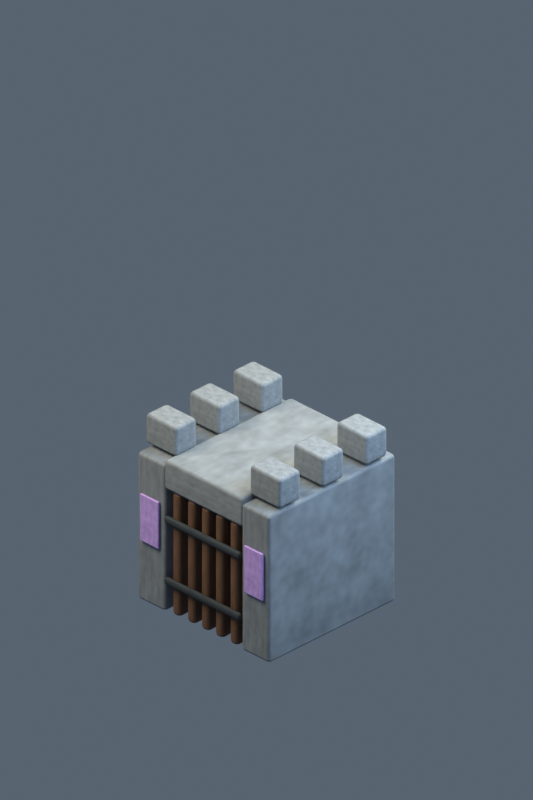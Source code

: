 # Source: building-automata-gate.blend  (saved by Blender 5.2.45; exported with 4.5.12 LTS)
import bpy
from mathutils import Matrix  # noqa: F401  (used for matrix-valued properties, if any)

bpy.ops.wm.read_factory_settings(use_empty=True)
scene = bpy.context.scene
scene.name = 'Scene'

# ---- collections
col_collection = bpy.data.collections.new('Collection'); scene.collection.children.link(col_collection)

# ---- materials (node trees are filled in below, after node groups)
mat_weathered_stone_060 = bpy.data.materials.new('weathered stone.060')
mat_weathered_stone_060.diffuse_color = (0.1878, 0.2232, 0.2542, 1.0)
mat_oak_gate_043 = bpy.data.materials.new('oak gate.043')
mat_oak_gate_043.diffuse_color = (0.1274, 0.06301, 0.0319, 1.0)
mat_iron_straps_025 = bpy.data.materials.new('iron straps.025')
mat_iron_straps_025.diffuse_color = (0.04092, 0.05613, 0.06848, 1.0)
mat_faction_banner_049 = bpy.data.materials.new('faction banner.049')
mat_faction_banner_049.diffuse_color = (0.4678, 0.3231, 0.8148, 1.0)

# ---- material node trees
mat_weathered_stone_060.use_nodes = True; mat_weathered_stone_060.node_tree.nodes.clear()
_N = mat_weathered_stone_060.node_tree.nodes; _L = mat_weathered_stone_060.node_tree.links
n0 = _N.new('ShaderNodeBsdfPrincipled'); n0.name = 'Principled BSDF'; n0.location = (-200, 100)
n0.inputs[2].default_value = 0.8
n0.inputs[10].default_value = 0.005
n1 = _N.new('ShaderNodeOutputMaterial'); n1.name = 'Material Output'; n1.location = (200, 100)
n2 = _N.new('ShaderNodeTexNoise'); n2.name = 'Noise Texture'; n2.location = (0, 0)
n2.width = 160
n2.inputs[4].default_value = 0.75
n3 = _N.new('ShaderNodeTexCoord'); n3.name = 'Texture Coordinate'; n3.location = (0, 0)
n4 = _N.new('ShaderNodeValToRGB'); n4.name = 'Color Ramp'; n4.location = (0, 0)
while len(n4.color_ramp.elements) > 1: n4.color_ramp.elements.remove(n4.color_ramp.elements[-1])
n4.color_ramp.elements[0].position = 0.18; n4.color_ramp.elements[0].color = (0.1221, 0.1451, 0.1652, 1.0)
_e = n4.color_ramp.elements.new(0.82); _e.color = (0.2522, 0.2982, 0.3384, 1.0)
_L.new(n0.outputs[0], n1.inputs[0])
_L.new(n3.outputs[0], n2.inputs[0])
_L.new(n2.outputs[0], n4.inputs[0])
_L.new(n4.outputs[0], n0.inputs[0])
n1.is_active_output = True
mat_oak_gate_043.use_nodes = True; mat_oak_gate_043.node_tree.nodes.clear()
_N = mat_oak_gate_043.node_tree.nodes; _L = mat_oak_gate_043.node_tree.links
n0 = _N.new('ShaderNodeBsdfPrincipled'); n0.name = 'Principled BSDF'; n0.location = (-200, 100)
n0.inputs[2].default_value = 0.8
n0.inputs[10].default_value = 0.005
n1 = _N.new('ShaderNodeOutputMaterial'); n1.name = 'Material Output'; n1.location = (200, 100)
n2 = _N.new('ShaderNodeTexNoise'); n2.name = 'Noise Texture'; n2.location = (0, 0)
n2.width = 160
n2.inputs[4].default_value = 0.75
n3 = _N.new('ShaderNodeTexCoord'); n3.name = 'Texture Coordinate'; n3.location = (0, 0)
n4 = _N.new('ShaderNodeValToRGB'); n4.name = 'Color Ramp'; n4.location = (0, 0)
while len(n4.color_ramp.elements) > 1: n4.color_ramp.elements.remove(n4.color_ramp.elements[-1])
n4.color_ramp.elements[0].position = 0.18; n4.color_ramp.elements[0].color = (0.08283, 0.04096, 0.02073, 1.0)
_e = n4.color_ramp.elements.new(0.82); _e.color = (0.1737, 0.08991, 0.04946, 1.0)
_L.new(n0.outputs[0], n1.inputs[0])
_L.new(n3.outputs[0], n2.inputs[0])
_L.new(n2.outputs[0], n4.inputs[0])
_L.new(n4.outputs[0], n0.inputs[0])
n1.is_active_output = True
mat_iron_straps_025.use_nodes = True; mat_iron_straps_025.node_tree.nodes.clear()
_N = mat_iron_straps_025.node_tree.nodes; _L = mat_iron_straps_025.node_tree.links
n0 = _N.new('ShaderNodeBsdfPrincipled'); n0.name = 'Principled BSDF'; n0.location = (-200, 100)
n0.inputs[1].default_value = 0.5
n0.inputs[2].default_value = 0.8
n0.inputs[10].default_value = 0.005
n1 = _N.new('ShaderNodeOutputMaterial'); n1.name = 'Material Output'; n1.location = (200, 100)
n2 = _N.new('ShaderNodeTexNoise'); n2.name = 'Noise Texture'; n2.location = (0, 0)
n2.width = 160
n2.inputs[4].default_value = 0.75
n3 = _N.new('ShaderNodeTexCoord'); n3.name = 'Texture Coordinate'; n3.location = (0, 0)
n4 = _N.new('ShaderNodeValToRGB'); n4.name = 'Color Ramp'; n4.location = (0, 0)
while len(n4.color_ramp.elements) > 1: n4.color_ramp.elements.remove(n4.color_ramp.elements[-1])
n4.color_ramp.elements[0].position = 0.18; n4.color_ramp.elements[0].color = (0.02659, 0.03648, 0.04451, 1.0)
_e = n4.color_ramp.elements.new(0.82); _e.color = (0.06119, 0.08097, 0.09702, 1.0)
_L.new(n0.outputs[0], n1.inputs[0])
_L.new(n3.outputs[0], n2.inputs[0])
_L.new(n2.outputs[0], n4.inputs[0])
_L.new(n4.outputs[0], n0.inputs[0])
n1.is_active_output = True
mat_faction_banner_049.use_nodes = True; mat_faction_banner_049.node_tree.nodes.clear()
_N = mat_faction_banner_049.node_tree.nodes; _L = mat_faction_banner_049.node_tree.links
n0 = _N.new('ShaderNodeBsdfPrincipled'); n0.name = 'Principled BSDF'; n0.location = (-200, 100)
n0.inputs[2].default_value = 0.8
n0.inputs[10].default_value = 0.005
n1 = _N.new('ShaderNodeOutputMaterial'); n1.name = 'Material Output'; n1.location = (200, 100)
n2 = _N.new('ShaderNodeTexNoise'); n2.name = 'Noise Texture'; n2.location = (0, 0)
n2.width = 160
n2.inputs[4].default_value = 0.75
n3 = _N.new('ShaderNodeTexCoord'); n3.name = 'Texture Coordinate'; n3.location = (0, 0)
n4 = _N.new('ShaderNodeValToRGB'); n4.name = 'Color Ramp'; n4.location = (0, 0)
while len(n4.color_ramp.elements) > 1: n4.color_ramp.elements.remove(n4.color_ramp.elements[-1])
n4.color_ramp.elements[0].position = 0.18; n4.color_ramp.elements[0].color = (0.3041, 0.21, 0.5297, 1.0)
_e = n4.color_ramp.elements.new(0.82); _e.color = (0.6161, 0.4281, 1.0, 1.0)
_L.new(n0.outputs[0], n1.inputs[0])
_L.new(n3.outputs[0], n2.inputs[0])
_L.new(n2.outputs[0], n4.inputs[0])
_L.new(n4.outputs[0], n0.inputs[0])
n1.is_active_output = True

# ---- world
world_soft_blue_studio_060 = bpy.data.worlds.new('soft blue studio.060'); scene.world = world_soft_blue_studio_060
world_soft_blue_studio_060.use_nodes = True; world_soft_blue_studio_060.node_tree.nodes.clear()
_N = world_soft_blue_studio_060.node_tree.nodes; _L = world_soft_blue_studio_060.node_tree.links
n0 = _N.new('ShaderNodeBackground'); n0.name = 'Background'; n0.location = (-200, 100)
n0.inputs[0].default_value = (0.18, 0.23, 0.3, 1.0)
n0.inputs[1].default_value = 0.55
n1 = _N.new('ShaderNodeOutputWorld'); n1.name = 'World Output'; n1.location = (200, 100)
_L.new(n0.outputs[0], n1.inputs[0])
n1.is_active_output = True

# ---- cameras
cam_camera_061 = bpy.data.cameras.new('Camera.061')
cam_camera_061.type = 'ORTHO'
cam_camera_061.ortho_scale = 8.485

# ---- lights
light_area_180 = bpy.data.lights.new('Area.180', 'AREA')
light_area_180.color = (1.0, 0.86, 0.66)
light_area_180.energy = 950.0
light_area_180.shape = 'DISK'
light_area_180.size = 5.0
light_area_180.size_y = 1.0
light_area_181 = bpy.data.lights.new('Area.181', 'AREA')
light_area_181.color = (0.65, 0.81, 1.0)
light_area_181.energy = 550.0
light_area_181.shape = 'DISK'
light_area_181.size = 5.0
light_area_181.size_y = 1.0
light_area_182 = bpy.data.lights.new('Area.182', 'AREA')
light_area_182.color = (1.0, 0.91, 0.73)
light_area_182.energy = 750.0
light_area_182.shape = 'DISK'
light_area_182.size = 4.0
light_area_182.size_y = 1.0

# ---- meshes
me_cube_803 = bpy.data.meshes.new('Cube.803')
me_cube_803.from_pydata([(-0.21, -0.95, -0.9), (-0.21, -0.95, 0.9), (-0.21, 0.95, -0.9), (-0.21, 0.95, 0.9), (0.21, -0.95, -0.9), (0.21, -0.95, 0.9), (0.21, 0.95, -0.9), (0.21, 0.95, 0.9)], [], [(0, 1, 3, 2), (2, 3, 7, 6), (6, 7, 5, 4), (4, 5, 1, 0), (2, 6, 4, 0), (7, 3, 1, 5)])
_uv = me_cube_803.uv_layers.new(name='UVMap')
_uv.uv.foreach_set('vector', [0.375, 0.0, 0.625, 0.0, 0.625, 0.25, 0.375, 0.25, 0.375, 0.25, 0.625, 0.25, 0.625, 0.5, 0.375, 0.5, 0.375, 0.5, 0.625, 0.5, 0.625, 0.75, 0.375, 0.75, 0.375, 0.75, 0.625, 0.75, 0.625, 1.0, 0.375, 1.0, 0.125, 0.5, 0.375, 0.5, 0.375, 0.75, 0.125, 0.75, 0.625, 0.5, 0.875, 0.5, 0.875, 0.75, 0.625, 0.75])
me_cube_803.materials.append(mat_weathered_stone_060)
me_cube_803.update()
me_cube_804 = bpy.data.meshes.new('Cube.804')
me_cube_804.from_pydata([(-0.23, -0.16, -0.18), (-0.23, -0.16, 0.18), (-0.23, 0.16, -0.18), (-0.23, 0.16, 0.18), (0.23, -0.16, -0.18), (0.23, -0.16, 0.18), (0.23, 0.16, -0.18), (0.23, 0.16, 0.18)], [], [(0, 1, 3, 2), (2, 3, 7, 6), (6, 7, 5, 4), (4, 5, 1, 0), (2, 6, 4, 0), (7, 3, 1, 5)])
_uv = me_cube_804.uv_layers.new(name='UVMap')
_uv.uv.foreach_set('vector', [0.375, 0.0, 0.625, 0.0, 0.625, 0.25, 0.375, 0.25, 0.375, 0.25, 0.625, 0.25, 0.625, 0.5, 0.375, 0.5, 0.375, 0.5, 0.625, 0.5, 0.625, 0.75, 0.375, 0.75, 0.375, 0.75, 0.625, 0.75, 0.625, 1.0, 0.375, 1.0, 0.125, 0.5, 0.375, 0.5, 0.375, 0.75, 0.125, 0.75, 0.625, 0.5, 0.875, 0.5, 0.875, 0.75, 0.625, 0.75])
me_cube_804.materials.append(mat_weathered_stone_060)
me_cube_804.update()
me_cube_805 = bpy.data.meshes.new('Cube.805')
me_cube_805.from_pydata([(-0.23, -0.16, -0.18), (-0.23, -0.16, 0.18), (-0.23, 0.16, -0.18), (-0.23, 0.16, 0.18), (0.23, -0.16, -0.18), (0.23, -0.16, 0.18), (0.23, 0.16, -0.18), (0.23, 0.16, 0.18)], [], [(0, 1, 3, 2), (2, 3, 7, 6), (6, 7, 5, 4), (4, 5, 1, 0), (2, 6, 4, 0), (7, 3, 1, 5)])
_uv = me_cube_805.uv_layers.new(name='UVMap')
_uv.uv.foreach_set('vector', [0.375, 0.0, 0.625, 0.0, 0.625, 0.25, 0.375, 0.25, 0.375, 0.25, 0.625, 0.25, 0.625, 0.5, 0.375, 0.5, 0.375, 0.5, 0.625, 0.5, 0.625, 0.75, 0.375, 0.75, 0.375, 0.75, 0.625, 0.75, 0.625, 1.0, 0.375, 1.0, 0.125, 0.5, 0.375, 0.5, 0.375, 0.75, 0.125, 0.75, 0.625, 0.5, 0.875, 0.5, 0.875, 0.75, 0.625, 0.75])
me_cube_805.materials.append(mat_weathered_stone_060)
me_cube_805.update()
me_cube_806 = bpy.data.meshes.new('Cube.806')
me_cube_806.from_pydata([(-0.23, -0.16, -0.18), (-0.23, -0.16, 0.18), (-0.23, 0.16, -0.18), (-0.23, 0.16, 0.18), (0.23, -0.16, -0.18), (0.23, -0.16, 0.18), (0.23, 0.16, -0.18), (0.23, 0.16, 0.18)], [], [(0, 1, 3, 2), (2, 3, 7, 6), (6, 7, 5, 4), (4, 5, 1, 0), (2, 6, 4, 0), (7, 3, 1, 5)])
_uv = me_cube_806.uv_layers.new(name='UVMap')
_uv.uv.foreach_set('vector', [0.375, 0.0, 0.625, 0.0, 0.625, 0.25, 0.375, 0.25, 0.375, 0.25, 0.625, 0.25, 0.625, 0.5, 0.375, 0.5, 0.375, 0.5, 0.625, 0.5, 0.625, 0.75, 0.375, 0.75, 0.375, 0.75, 0.625, 0.75, 0.625, 1.0, 0.375, 1.0, 0.125, 0.5, 0.375, 0.5, 0.375, 0.75, 0.125, 0.75, 0.625, 0.5, 0.875, 0.5, 0.875, 0.75, 0.625, 0.75])
me_cube_806.materials.append(mat_weathered_stone_060)
me_cube_806.update()
me_cube_807 = bpy.data.meshes.new('Cube.807')
me_cube_807.from_pydata([(-0.21, -0.95, -0.9), (-0.21, -0.95, 0.9), (-0.21, 0.95, -0.9), (-0.21, 0.95, 0.9), (0.21, -0.95, -0.9), (0.21, -0.95, 0.9), (0.21, 0.95, -0.9), (0.21, 0.95, 0.9)], [], [(0, 1, 3, 2), (2, 3, 7, 6), (6, 7, 5, 4), (4, 5, 1, 0), (2, 6, 4, 0), (7, 3, 1, 5)])
_uv = me_cube_807.uv_layers.new(name='UVMap')
_uv.uv.foreach_set('vector', [0.375, 0.0, 0.625, 0.0, 0.625, 0.25, 0.375, 0.25, 0.375, 0.25, 0.625, 0.25, 0.625, 0.5, 0.375, 0.5, 0.375, 0.5, 0.625, 0.5, 0.625, 0.75, 0.375, 0.75, 0.375, 0.75, 0.625, 0.75, 0.625, 1.0, 0.375, 1.0, 0.125, 0.5, 0.375, 0.5, 0.375, 0.75, 0.125, 0.75, 0.625, 0.5, 0.875, 0.5, 0.875, 0.75, 0.625, 0.75])
me_cube_807.materials.append(mat_weathered_stone_060)
me_cube_807.update()
me_cube_808 = bpy.data.meshes.new('Cube.808')
me_cube_808.from_pydata([(-0.23, -0.16, -0.18), (-0.23, -0.16, 0.18), (-0.23, 0.16, -0.18), (-0.23, 0.16, 0.18), (0.23, -0.16, -0.18), (0.23, -0.16, 0.18), (0.23, 0.16, -0.18), (0.23, 0.16, 0.18)], [], [(0, 1, 3, 2), (2, 3, 7, 6), (6, 7, 5, 4), (4, 5, 1, 0), (2, 6, 4, 0), (7, 3, 1, 5)])
_uv = me_cube_808.uv_layers.new(name='UVMap')
_uv.uv.foreach_set('vector', [0.375, 0.0, 0.625, 0.0, 0.625, 0.25, 0.375, 0.25, 0.375, 0.25, 0.625, 0.25, 0.625, 0.5, 0.375, 0.5, 0.375, 0.5, 0.625, 0.5, 0.625, 0.75, 0.375, 0.75, 0.375, 0.75, 0.625, 0.75, 0.625, 1.0, 0.375, 1.0, 0.125, 0.5, 0.375, 0.5, 0.375, 0.75, 0.125, 0.75, 0.625, 0.5, 0.875, 0.5, 0.875, 0.75, 0.625, 0.75])
me_cube_808.materials.append(mat_weathered_stone_060)
me_cube_808.update()
me_cube_809 = bpy.data.meshes.new('Cube.809')
me_cube_809.from_pydata([(-0.23, -0.16, -0.18), (-0.23, -0.16, 0.18), (-0.23, 0.16, -0.18), (-0.23, 0.16, 0.18), (0.23, -0.16, -0.18), (0.23, -0.16, 0.18), (0.23, 0.16, -0.18), (0.23, 0.16, 0.18)], [], [(0, 1, 3, 2), (2, 3, 7, 6), (6, 7, 5, 4), (4, 5, 1, 0), (2, 6, 4, 0), (7, 3, 1, 5)])
_uv = me_cube_809.uv_layers.new(name='UVMap')
_uv.uv.foreach_set('vector', [0.375, 0.0, 0.625, 0.0, 0.625, 0.25, 0.375, 0.25, 0.375, 0.25, 0.625, 0.25, 0.625, 0.5, 0.375, 0.5, 0.375, 0.5, 0.625, 0.5, 0.625, 0.75, 0.375, 0.75, 0.375, 0.75, 0.625, 0.75, 0.625, 1.0, 0.375, 1.0, 0.125, 0.5, 0.375, 0.5, 0.375, 0.75, 0.125, 0.75, 0.625, 0.5, 0.875, 0.5, 0.875, 0.75, 0.625, 0.75])
me_cube_809.materials.append(mat_weathered_stone_060)
me_cube_809.update()
me_cube_810 = bpy.data.meshes.new('Cube.810')
me_cube_810.from_pydata([(-0.23, -0.16, -0.18), (-0.23, -0.16, 0.18), (-0.23, 0.16, -0.18), (-0.23, 0.16, 0.18), (0.23, -0.16, -0.18), (0.23, -0.16, 0.18), (0.23, 0.16, -0.18), (0.23, 0.16, 0.18)], [], [(0, 1, 3, 2), (2, 3, 7, 6), (6, 7, 5, 4), (4, 5, 1, 0), (2, 6, 4, 0), (7, 3, 1, 5)])
_uv = me_cube_810.uv_layers.new(name='UVMap')
_uv.uv.foreach_set('vector', [0.375, 0.0, 0.625, 0.0, 0.625, 0.25, 0.375, 0.25, 0.375, 0.25, 0.625, 0.25, 0.625, 0.5, 0.375, 0.5, 0.375, 0.5, 0.625, 0.5, 0.625, 0.75, 0.375, 0.75, 0.375, 0.75, 0.625, 0.75, 0.625, 1.0, 0.375, 1.0, 0.125, 0.5, 0.375, 0.5, 0.375, 0.75, 0.125, 0.75, 0.625, 0.5, 0.875, 0.5, 0.875, 0.75, 0.625, 0.75])
me_cube_810.materials.append(mat_weathered_stone_060)
me_cube_810.update()
me_cube_811 = bpy.data.meshes.new('Cube.811')
me_cube_811.from_pydata([(-0.59, -0.95, -0.18), (-0.59, -0.95, 0.18), (-0.59, 0.95, -0.18), (-0.59, 0.95, 0.18), (0.59, -0.95, -0.18), (0.59, -0.95, 0.18), (0.59, 0.95, -0.18), (0.59, 0.95, 0.18)], [], [(0, 1, 3, 2), (2, 3, 7, 6), (6, 7, 5, 4), (4, 5, 1, 0), (2, 6, 4, 0), (7, 3, 1, 5)])
_uv = me_cube_811.uv_layers.new(name='UVMap')
_uv.uv.foreach_set('vector', [0.375, 0.0, 0.625, 0.0, 0.625, 0.25, 0.375, 0.25, 0.375, 0.25, 0.625, 0.25, 0.625, 0.5, 0.375, 0.5, 0.375, 0.5, 0.625, 0.5, 0.625, 0.75, 0.375, 0.75, 0.375, 0.75, 0.625, 0.75, 0.625, 1.0, 0.375, 1.0, 0.125, 0.5, 0.375, 0.5, 0.375, 0.75, 0.125, 0.75, 0.625, 0.5, 0.875, 0.5, 0.875, 0.75, 0.625, 0.75])
me_cube_811.materials.append(mat_weathered_stone_060)
me_cube_811.update()
me_cube_812 = bpy.data.meshes.new('Cube.812')
me_cube_812.from_pydata([(-0.06, -0.08, -0.75), (-0.06, -0.08, 0.75), (-0.06, 0.08, -0.75), (-0.06, 0.08, 0.75), (0.06, -0.08, -0.75), (0.06, -0.08, 0.75), (0.06, 0.08, -0.75), (0.06, 0.08, 0.75)], [], [(0, 1, 3, 2), (2, 3, 7, 6), (6, 7, 5, 4), (4, 5, 1, 0), (2, 6, 4, 0), (7, 3, 1, 5)])
_uv = me_cube_812.uv_layers.new(name='UVMap')
_uv.uv.foreach_set('vector', [0.375, 0.0, 0.625, 0.0, 0.625, 0.25, 0.375, 0.25, 0.375, 0.25, 0.625, 0.25, 0.625, 0.5, 0.375, 0.5, 0.375, 0.5, 0.625, 0.5, 0.625, 0.75, 0.375, 0.75, 0.375, 0.75, 0.625, 0.75, 0.625, 1.0, 0.375, 1.0, 0.125, 0.5, 0.375, 0.5, 0.375, 0.75, 0.125, 0.75, 0.625, 0.5, 0.875, 0.5, 0.875, 0.75, 0.625, 0.75])
me_cube_812.materials.append(mat_oak_gate_043)
me_cube_812.update()
me_cube_813 = bpy.data.meshes.new('Cube.813')
me_cube_813.from_pydata([(-0.06, -0.08, -0.75), (-0.06, -0.08, 0.75), (-0.06, 0.08, -0.75), (-0.06, 0.08, 0.75), (0.06, -0.08, -0.75), (0.06, -0.08, 0.75), (0.06, 0.08, -0.75), (0.06, 0.08, 0.75)], [], [(0, 1, 3, 2), (2, 3, 7, 6), (6, 7, 5, 4), (4, 5, 1, 0), (2, 6, 4, 0), (7, 3, 1, 5)])
_uv = me_cube_813.uv_layers.new(name='UVMap')
_uv.uv.foreach_set('vector', [0.375, 0.0, 0.625, 0.0, 0.625, 0.25, 0.375, 0.25, 0.375, 0.25, 0.625, 0.25, 0.625, 0.5, 0.375, 0.5, 0.375, 0.5, 0.625, 0.5, 0.625, 0.75, 0.375, 0.75, 0.375, 0.75, 0.625, 0.75, 0.625, 1.0, 0.375, 1.0, 0.125, 0.5, 0.375, 0.5, 0.375, 0.75, 0.125, 0.75, 0.625, 0.5, 0.875, 0.5, 0.875, 0.75, 0.625, 0.75])
me_cube_813.materials.append(mat_oak_gate_043)
me_cube_813.update()
me_cube_814 = bpy.data.meshes.new('Cube.814')
me_cube_814.from_pydata([(-0.06, -0.08, -0.75), (-0.06, -0.08, 0.75), (-0.06, 0.08, -0.75), (-0.06, 0.08, 0.75), (0.06, -0.08, -0.75), (0.06, -0.08, 0.75), (0.06, 0.08, -0.75), (0.06, 0.08, 0.75)], [], [(0, 1, 3, 2), (2, 3, 7, 6), (6, 7, 5, 4), (4, 5, 1, 0), (2, 6, 4, 0), (7, 3, 1, 5)])
_uv = me_cube_814.uv_layers.new(name='UVMap')
_uv.uv.foreach_set('vector', [0.375, 0.0, 0.625, 0.0, 0.625, 0.25, 0.375, 0.25, 0.375, 0.25, 0.625, 0.25, 0.625, 0.5, 0.375, 0.5, 0.375, 0.5, 0.625, 0.5, 0.625, 0.75, 0.375, 0.75, 0.375, 0.75, 0.625, 0.75, 0.625, 1.0, 0.375, 1.0, 0.125, 0.5, 0.375, 0.5, 0.375, 0.75, 0.125, 0.75, 0.625, 0.5, 0.875, 0.5, 0.875, 0.75, 0.625, 0.75])
me_cube_814.materials.append(mat_oak_gate_043)
me_cube_814.update()
me_cube_815 = bpy.data.meshes.new('Cube.815')
me_cube_815.from_pydata([(-0.06, -0.08, -0.75), (-0.06, -0.08, 0.75), (-0.06, 0.08, -0.75), (-0.06, 0.08, 0.75), (0.06, -0.08, -0.75), (0.06, -0.08, 0.75), (0.06, 0.08, -0.75), (0.06, 0.08, 0.75)], [], [(0, 1, 3, 2), (2, 3, 7, 6), (6, 7, 5, 4), (4, 5, 1, 0), (2, 6, 4, 0), (7, 3, 1, 5)])
_uv = me_cube_815.uv_layers.new(name='UVMap')
_uv.uv.foreach_set('vector', [0.375, 0.0, 0.625, 0.0, 0.625, 0.25, 0.375, 0.25, 0.375, 0.25, 0.625, 0.25, 0.625, 0.5, 0.375, 0.5, 0.375, 0.5, 0.625, 0.5, 0.625, 0.75, 0.375, 0.75, 0.375, 0.75, 0.625, 0.75, 0.625, 1.0, 0.375, 1.0, 0.125, 0.5, 0.375, 0.5, 0.375, 0.75, 0.125, 0.75, 0.625, 0.5, 0.875, 0.5, 0.875, 0.75, 0.625, 0.75])
me_cube_815.materials.append(mat_oak_gate_043)
me_cube_815.update()
me_cube_816 = bpy.data.meshes.new('Cube.816')
me_cube_816.from_pydata([(-0.06, -0.08, -0.75), (-0.06, -0.08, 0.75), (-0.06, 0.08, -0.75), (-0.06, 0.08, 0.75), (0.06, -0.08, -0.75), (0.06, -0.08, 0.75), (0.06, 0.08, -0.75), (0.06, 0.08, 0.75)], [], [(0, 1, 3, 2), (2, 3, 7, 6), (6, 7, 5, 4), (4, 5, 1, 0), (2, 6, 4, 0), (7, 3, 1, 5)])
_uv = me_cube_816.uv_layers.new(name='UVMap')
_uv.uv.foreach_set('vector', [0.375, 0.0, 0.625, 0.0, 0.625, 0.25, 0.375, 0.25, 0.375, 0.25, 0.625, 0.25, 0.625, 0.5, 0.375, 0.5, 0.375, 0.5, 0.625, 0.5, 0.625, 0.75, 0.375, 0.75, 0.375, 0.75, 0.625, 0.75, 0.625, 1.0, 0.375, 1.0, 0.125, 0.5, 0.375, 0.5, 0.375, 0.75, 0.125, 0.75, 0.625, 0.5, 0.875, 0.5, 0.875, 0.75, 0.625, 0.75])
me_cube_816.materials.append(mat_oak_gate_043)
me_cube_816.update()
me_cube_817 = bpy.data.meshes.new('Cube.817')
me_cube_817.from_pydata([(-0.57, -0.03, -0.045), (-0.57, -0.03, 0.045), (-0.57, 0.03, -0.045), (-0.57, 0.03, 0.045), (0.57, -0.03, -0.045), (0.57, -0.03, 0.045), (0.57, 0.03, -0.045), (0.57, 0.03, 0.045)], [], [(0, 1, 3, 2), (2, 3, 7, 6), (6, 7, 5, 4), (4, 5, 1, 0), (2, 6, 4, 0), (7, 3, 1, 5)])
_uv = me_cube_817.uv_layers.new(name='UVMap')
_uv.uv.foreach_set('vector', [0.375, 0.0, 0.625, 0.0, 0.625, 0.25, 0.375, 0.25, 0.375, 0.25, 0.625, 0.25, 0.625, 0.5, 0.375, 0.5, 0.375, 0.5, 0.625, 0.5, 0.625, 0.75, 0.375, 0.75, 0.375, 0.75, 0.625, 0.75, 0.625, 1.0, 0.375, 1.0, 0.125, 0.5, 0.375, 0.5, 0.375, 0.75, 0.125, 0.75, 0.625, 0.5, 0.875, 0.5, 0.875, 0.75, 0.625, 0.75])
me_cube_817.materials.append(mat_iron_straps_025)
me_cube_817.update()
me_cube_818 = bpy.data.meshes.new('Cube.818')
me_cube_818.from_pydata([(-0.57, -0.03, -0.045), (-0.57, -0.03, 0.045), (-0.57, 0.03, -0.045), (-0.57, 0.03, 0.045), (0.57, -0.03, -0.045), (0.57, -0.03, 0.045), (0.57, 0.03, -0.045), (0.57, 0.03, 0.045)], [], [(0, 1, 3, 2), (2, 3, 7, 6), (6, 7, 5, 4), (4, 5, 1, 0), (2, 6, 4, 0), (7, 3, 1, 5)])
_uv = me_cube_818.uv_layers.new(name='UVMap')
_uv.uv.foreach_set('vector', [0.375, 0.0, 0.625, 0.0, 0.625, 0.25, 0.375, 0.25, 0.375, 0.25, 0.625, 0.25, 0.625, 0.5, 0.375, 0.5, 0.375, 0.5, 0.625, 0.5, 0.625, 0.75, 0.375, 0.75, 0.375, 0.75, 0.625, 0.75, 0.625, 1.0, 0.375, 1.0, 0.125, 0.5, 0.375, 0.5, 0.375, 0.75, 0.125, 0.75, 0.625, 0.5, 0.875, 0.5, 0.875, 0.75, 0.625, 0.75])
me_cube_818.materials.append(mat_iron_straps_025)
me_cube_818.update()
me_cube_819 = bpy.data.meshes.new('Cube.819')
me_cube_819.from_pydata([(-0.14, -0.015, -0.29), (-0.14, -0.015, 0.29), (-0.14, 0.015, -0.29), (-0.14, 0.015, 0.29), (0.14, -0.015, -0.29), (0.14, -0.015, 0.29), (0.14, 0.015, -0.29), (0.14, 0.015, 0.29)], [], [(0, 1, 3, 2), (2, 3, 7, 6), (6, 7, 5, 4), (4, 5, 1, 0), (2, 6, 4, 0), (7, 3, 1, 5)])
_uv = me_cube_819.uv_layers.new(name='UVMap')
_uv.uv.foreach_set('vector', [0.375, 0.0, 0.625, 0.0, 0.625, 0.25, 0.375, 0.25, 0.375, 0.25, 0.625, 0.25, 0.625, 0.5, 0.375, 0.5, 0.375, 0.5, 0.625, 0.5, 0.625, 0.75, 0.375, 0.75, 0.375, 0.75, 0.625, 0.75, 0.625, 1.0, 0.375, 1.0, 0.125, 0.5, 0.375, 0.5, 0.375, 0.75, 0.125, 0.75, 0.625, 0.5, 0.875, 0.5, 0.875, 0.75, 0.625, 0.75])
me_cube_819.materials.append(mat_faction_banner_049)
me_cube_819.update()
me_cube_820 = bpy.data.meshes.new('Cube.820')
me_cube_820.from_pydata([(-0.14, -0.015, -0.29), (-0.14, -0.015, 0.29), (-0.14, 0.015, -0.29), (-0.14, 0.015, 0.29), (0.14, -0.015, -0.29), (0.14, -0.015, 0.29), (0.14, 0.015, -0.29), (0.14, 0.015, 0.29)], [], [(0, 1, 3, 2), (2, 3, 7, 6), (6, 7, 5, 4), (4, 5, 1, 0), (2, 6, 4, 0), (7, 3, 1, 5)])
_uv = me_cube_820.uv_layers.new(name='UVMap')
_uv.uv.foreach_set('vector', [0.375, 0.0, 0.625, 0.0, 0.625, 0.25, 0.375, 0.25, 0.375, 0.25, 0.625, 0.25, 0.625, 0.5, 0.375, 0.5, 0.375, 0.5, 0.625, 0.5, 0.625, 0.75, 0.375, 0.75, 0.375, 0.75, 0.625, 0.75, 0.625, 1.0, 0.375, 1.0, 0.125, 0.5, 0.375, 0.5, 0.375, 0.75, 0.125, 0.75, 0.625, 0.5, 0.875, 0.5, 0.875, 0.75, 0.625, 0.75])
me_cube_820.materials.append(mat_faction_banner_049)
me_cube_820.update()

# ---- objects
ob_gate_pier = bpy.data.objects.new('gate pier', me_cube_803)
ob_battlement = bpy.data.objects.new('battlement', me_cube_804)
ob_battlement_001 = bpy.data.objects.new('battlement.001', me_cube_805)
ob_battlement_002 = bpy.data.objects.new('battlement.002', me_cube_806)
ob_gate_pier_001 = bpy.data.objects.new('gate pier.001', me_cube_807)
ob_battlement_003 = bpy.data.objects.new('battlement.003', me_cube_808)
ob_battlement_004 = bpy.data.objects.new('battlement.004', me_cube_809)
ob_battlement_005 = bpy.data.objects.new('battlement.005', me_cube_810)
ob_arch_lintel = bpy.data.objects.new('arch lintel', me_cube_811)
ob_portcullis = bpy.data.objects.new('portcullis', me_cube_812)
ob_portcullis_001 = bpy.data.objects.new('portcullis.001', me_cube_813)
ob_portcullis_002 = bpy.data.objects.new('portcullis.002', me_cube_814)
ob_portcullis_003 = bpy.data.objects.new('portcullis.003', me_cube_815)
ob_portcullis_004 = bpy.data.objects.new('portcullis.004', me_cube_816)
ob_iron_cross_strap = bpy.data.objects.new('iron cross strap', me_cube_817)
ob_iron_cross_strap_001 = bpy.data.objects.new('iron cross strap.001', me_cube_818)
ob_banner = bpy.data.objects.new('banner', me_cube_819)
ob_banner_001 = bpy.data.objects.new('banner.001', me_cube_820)
ob_calibrated_isometric_camera = bpy.data.objects.new('calibrated isometric camera', cam_camera_061)
ob_warm_key = bpy.data.objects.new('warm key', light_area_180)
ob_cool_fill = bpy.data.objects.new('cool fill', light_area_181)
ob_rim = bpy.data.objects.new('rim', light_area_182)

# ---- transforms, parenting, visibility, modifiers, constraints
ob_gate_pier.location = (-0.78, 0.0, 0.9)
_m = ob_gate_pier.modifiers.new('soft painted edges', 'BEVEL')
_m.width = 0.04
_m.width_pct = 0.04
_m.segments = 2
_m = ob_gate_pier.modifiers.new('corner normals', 'WEIGHTED_NORMAL')
ob_battlement.location = (-0.78, -0.65, 2.02)
_m = ob_battlement.modifiers.new('soft painted edges', 'BEVEL')
_m.width = 0.04
_m.width_pct = 0.04
_m.segments = 2
_m = ob_battlement.modifiers.new('corner normals', 'WEIGHTED_NORMAL')
ob_battlement_001.location = (-0.78, 0.0, 2.02)
_m = ob_battlement_001.modifiers.new('soft painted edges', 'BEVEL')
_m.width = 0.04
_m.width_pct = 0.04
_m.segments = 2
_m = ob_battlement_001.modifiers.new('corner normals', 'WEIGHTED_NORMAL')
ob_battlement_002.location = (-0.78, 0.65, 2.02)
_m = ob_battlement_002.modifiers.new('soft painted edges', 'BEVEL')
_m.width = 0.04
_m.width_pct = 0.04
_m.segments = 2
_m = ob_battlement_002.modifiers.new('corner normals', 'WEIGHTED_NORMAL')
ob_gate_pier_001.location = (0.78, 0.0, 0.9)
_m = ob_gate_pier_001.modifiers.new('soft painted edges', 'BEVEL')
_m.width = 0.04
_m.width_pct = 0.04
_m.segments = 2
_m = ob_gate_pier_001.modifiers.new('corner normals', 'WEIGHTED_NORMAL')
ob_battlement_003.location = (0.78, -0.65, 2.02)
_m = ob_battlement_003.modifiers.new('soft painted edges', 'BEVEL')
_m.width = 0.04
_m.width_pct = 0.04
_m.segments = 2
_m = ob_battlement_003.modifiers.new('corner normals', 'WEIGHTED_NORMAL')
ob_battlement_004.location = (0.78, 0.0, 2.02)
_m = ob_battlement_004.modifiers.new('soft painted edges', 'BEVEL')
_m.width = 0.04
_m.width_pct = 0.04
_m.segments = 2
_m = ob_battlement_004.modifiers.new('corner normals', 'WEIGHTED_NORMAL')
ob_battlement_005.location = (0.78, 0.65, 2.02)
_m = ob_battlement_005.modifiers.new('soft painted edges', 'BEVEL')
_m.width = 0.04
_m.width_pct = 0.04
_m.segments = 2
_m = ob_battlement_005.modifiers.new('corner normals', 'WEIGHTED_NORMAL')
ob_arch_lintel.location = (0.0, 0.0, 1.68)
_m = ob_arch_lintel.modifiers.new('soft painted edges', 'BEVEL')
_m.width = 0.04
_m.width_pct = 0.04
_m.segments = 2
_m = ob_arch_lintel.modifiers.new('corner normals', 'WEIGHTED_NORMAL')
ob_portcullis.location = (-0.43, -0.85, 0.75)
_m = ob_portcullis.modifiers.new('soft painted edges', 'BEVEL')
_m.width = 0.04
_m.width_pct = 0.04
_m.segments = 2
_m = ob_portcullis.modifiers.new('corner normals', 'WEIGHTED_NORMAL')
ob_portcullis_001.location = (-0.21, -0.85, 0.75)
_m = ob_portcullis_001.modifiers.new('soft painted edges', 'BEVEL')
_m.width = 0.04
_m.width_pct = 0.04
_m.segments = 2
_m = ob_portcullis_001.modifiers.new('corner normals', 'WEIGHTED_NORMAL')
ob_portcullis_002.location = (0.0, -0.85, 0.75)
_m = ob_portcullis_002.modifiers.new('soft painted edges', 'BEVEL')
_m.width = 0.04
_m.width_pct = 0.04
_m.segments = 2
_m = ob_portcullis_002.modifiers.new('corner normals', 'WEIGHTED_NORMAL')
ob_portcullis_003.location = (0.21, -0.85, 0.75)
_m = ob_portcullis_003.modifiers.new('soft painted edges', 'BEVEL')
_m.width = 0.04
_m.width_pct = 0.04
_m.segments = 2
_m = ob_portcullis_003.modifiers.new('corner normals', 'WEIGHTED_NORMAL')
ob_portcullis_004.location = (0.43, -0.85, 0.75)
_m = ob_portcullis_004.modifiers.new('soft painted edges', 'BEVEL')
_m.width = 0.04
_m.width_pct = 0.04
_m.segments = 2
_m = ob_portcullis_004.modifiers.new('corner normals', 'WEIGHTED_NORMAL')
ob_iron_cross_strap.location = (0.0, -0.95, 0.4)
_m = ob_iron_cross_strap.modifiers.new('soft painted edges', 'BEVEL')
_m.width = 0.04
_m.width_pct = 0.04
_m.segments = 2
_m = ob_iron_cross_strap.modifiers.new('corner normals', 'WEIGHTED_NORMAL')
ob_iron_cross_strap_001.location = (0.0, -0.95, 1.15)
_m = ob_iron_cross_strap_001.modifiers.new('soft painted edges', 'BEVEL')
_m.width = 0.04
_m.width_pct = 0.04
_m.segments = 2
_m = ob_iron_cross_strap_001.modifiers.new('corner normals', 'WEIGHTED_NORMAL')
ob_banner.location = (-0.78, -0.97, 1.04)
_m = ob_banner.modifiers.new('soft painted edges', 'BEVEL')
_m.width = 0.04
_m.width_pct = 0.04
_m.segments = 2
_m = ob_banner.modifiers.new('corner normals', 'WEIGHTED_NORMAL')
ob_banner_001.location = (0.78, -0.97, 1.04)
_m = ob_banner_001.modifiers.new('soft painted edges', 'BEVEL')
_m.width = 0.04
_m.width_pct = 0.04
_m.segments = 2
_m = ob_banner_001.modifiers.new('corner normals', 'WEIGHTED_NORMAL')
ob_calibrated_isometric_camera.location = (9.25, -9.25, 10.0)
ob_calibrated_isometric_camera.rotation_euler = (1.047, -2.392e-08, 0.7854)
ob_warm_key.location = (-3.0, -5.0, 9.0)
ob_warm_key.rotation_euler = (0.5749, -3.355e-08, -0.5404)
ob_cool_fill.location = (5.0, 1.0, 6.0)
ob_cool_fill.rotation_euler = (0.7044, -2.709e-08, 1.768)
ob_rim.location = (1.0, 5.0, 8.0)
ob_rim.rotation_euler = (0.5675, -5.913e-08, 2.944)

# ---- collection membership
col_collection.objects.link(ob_gate_pier)
col_collection.objects.link(ob_battlement)
col_collection.objects.link(ob_battlement_001)
col_collection.objects.link(ob_battlement_002)
col_collection.objects.link(ob_gate_pier_001)
col_collection.objects.link(ob_battlement_003)
col_collection.objects.link(ob_battlement_004)
col_collection.objects.link(ob_battlement_005)
col_collection.objects.link(ob_arch_lintel)
col_collection.objects.link(ob_portcullis)
col_collection.objects.link(ob_portcullis_001)
col_collection.objects.link(ob_portcullis_002)
col_collection.objects.link(ob_portcullis_003)
col_collection.objects.link(ob_portcullis_004)
col_collection.objects.link(ob_iron_cross_strap)
col_collection.objects.link(ob_iron_cross_strap_001)
col_collection.objects.link(ob_banner)
col_collection.objects.link(ob_banner_001)
col_collection.objects.link(ob_calibrated_isometric_camera)
col_collection.objects.link(ob_warm_key)
col_collection.objects.link(ob_cool_fill)
col_collection.objects.link(ob_rim)

# ---- scene / render settings (as saved in the file)
scene.camera = ob_calibrated_isometric_camera
scene.frame_start = 1; scene.frame_end = 250; scene.frame_set(1)
scene.render.engine = 'CYCLES'
scene.render.resolution_x = 256
scene.render.resolution_y = 384
scene.render.film_transparent = True
scene.render.bake_bias = 0.0
scene.render.bake_samples = 0
scene.render.compositor_device = 'GPU'
scene.cycles.samples = 24
scene.eevee.use_volume_custom_range = False
scene.eevee.fast_gi_thickness_near = 0.1
scene.eevee.fast_gi_thickness_far = 0.0
scene.eevee.ray_tracing_options.screen_trace_thickness = 0.1
scene.view_settings.view_transform = 'Standard'
bpy.context.view_layer.update()
